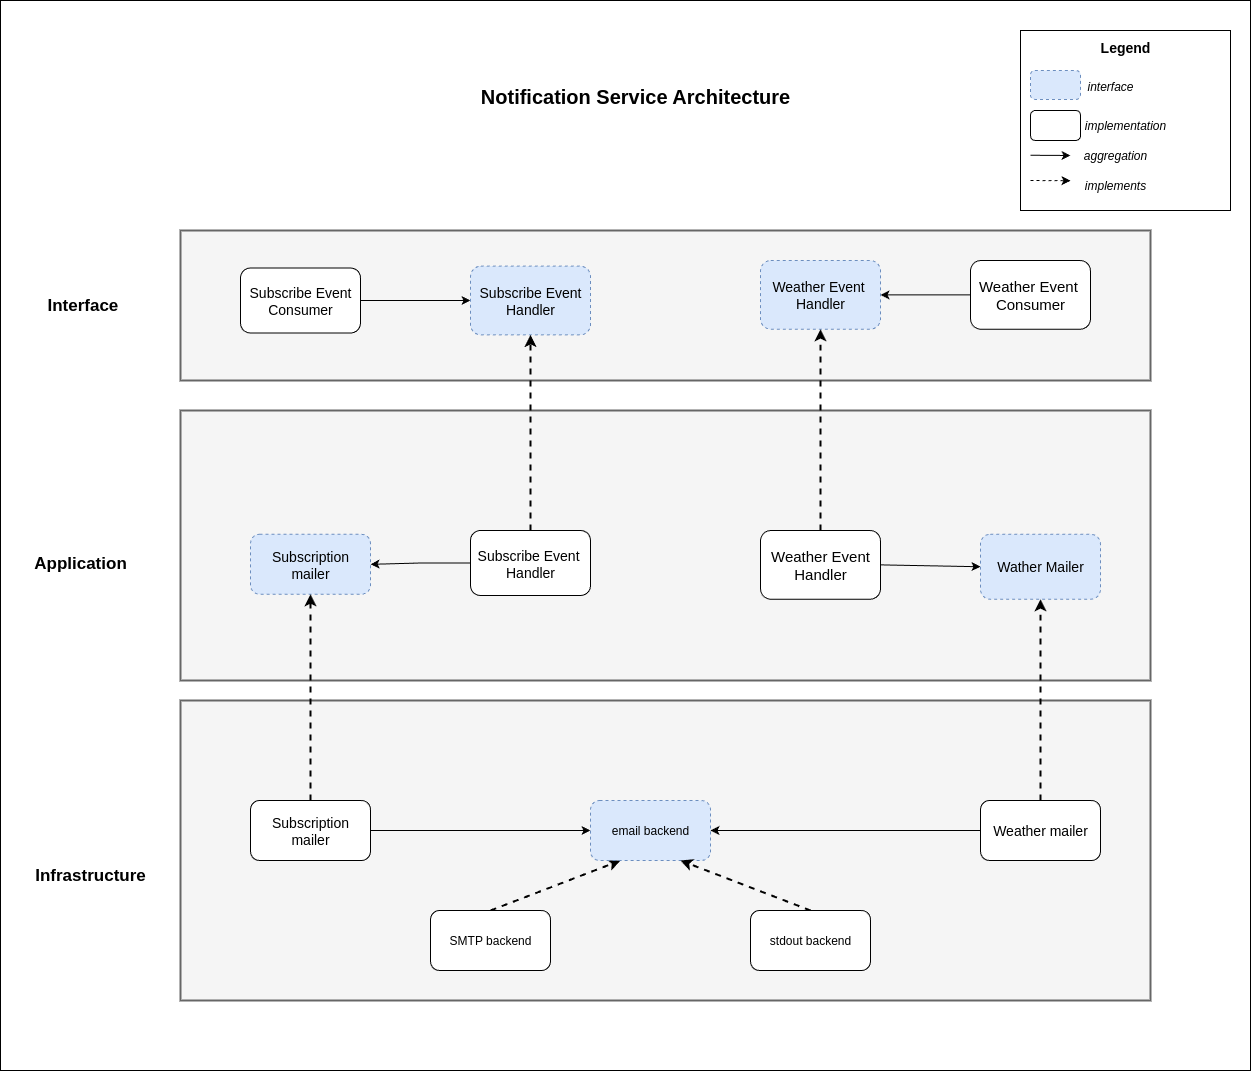

The diagram above was exported from draw.io. Its source (the exported page's mxGraphModel, read from the mxfile embedded in the PNG):
<mxGraphModel dx="2507" dy="2113" grid="1" gridSize="10" guides="1" tooltips="1" connect="1" arrows="1" fold="1" page="1" pageScale="1" pageWidth="850" pageHeight="1100" math="0" shadow="0">
  <root>
    <mxCell id="0" />
    <mxCell id="1" parent="0" />
    <mxCell id="z3ftgzrEW_vmbGAGni-j-2" value="" style="rounded=0;whiteSpace=wrap;html=1;" parent="1" vertex="1">
      <mxGeometry x="-210" y="-160" width="1250" height="1070" as="geometry" />
    </mxCell>
    <mxCell id="z3ftgzrEW_vmbGAGni-j-3" value="" style="rounded=0;whiteSpace=wrap;html=1;fillColor=#f5f5f5;strokeColor=#666666;fontColor=#333333;strokeWidth=2;" parent="1" vertex="1">
      <mxGeometry x="-30" y="70" width="970" height="150" as="geometry" />
    </mxCell>
    <mxCell id="L5JQNhEUDKY4b-Tlf11Z-7" style="edgeStyle=orthogonalEdgeStyle;rounded=0;orthogonalLoop=1;jettySize=auto;html=1;exitX=1;exitY=0.5;exitDx=0;exitDy=0;" parent="1" source="z3ftgzrEW_vmbGAGni-j-4" target="z3ftgzrEW_vmbGAGni-j-11" edge="1">
      <mxGeometry relative="1" as="geometry" />
    </mxCell>
    <mxCell id="z3ftgzrEW_vmbGAGni-j-4" value="&lt;font style=&quot;font-size: 14px;&quot;&gt;Subscribe Event Consumer&lt;/font&gt;" style="rounded=1;whiteSpace=wrap;html=1;" parent="1" vertex="1">
      <mxGeometry x="30" y="107.5" width="120" height="65" as="geometry" />
    </mxCell>
    <mxCell id="z3ftgzrEW_vmbGAGni-j-35" value="" style="edgeStyle=orthogonalEdgeStyle;rounded=0;orthogonalLoop=1;jettySize=auto;html=1;" parent="1" source="z3ftgzrEW_vmbGAGni-j-6" target="z3ftgzrEW_vmbGAGni-j-12" edge="1">
      <mxGeometry relative="1" as="geometry" />
    </mxCell>
    <mxCell id="z3ftgzrEW_vmbGAGni-j-6" value="&lt;font style=&quot;font-size: 15px;&quot;&gt;Weather Event&amp;nbsp;&lt;/font&gt;&lt;div&gt;&lt;span style=&quot;font-size: 15px;&quot;&gt;Consumer&lt;/span&gt;&lt;/div&gt;" style="rounded=1;whiteSpace=wrap;html=1;" parent="1" vertex="1">
      <mxGeometry x="760" y="100" width="120" height="68.75" as="geometry" />
    </mxCell>
    <mxCell id="z3ftgzrEW_vmbGAGni-j-8" value="&lt;font style=&quot;font-size: 17px;&quot;&gt;&amp;nbsp;Interface&lt;/font&gt;" style="text;html=1;align=center;verticalAlign=middle;whiteSpace=wrap;rounded=0;fontStyle=1" parent="1" vertex="1">
      <mxGeometry x="-160" y="130" width="60" height="30" as="geometry" />
    </mxCell>
    <mxCell id="z3ftgzrEW_vmbGAGni-j-11" value="&lt;span style=&quot;font-size: 14px;&quot;&gt;Subscribe Event Handler&lt;/span&gt;" style="rounded=1;whiteSpace=wrap;html=1;dashed=1;fillColor=#dae8fc;strokeColor=#6c8ebf;" parent="1" vertex="1">
      <mxGeometry x="260" y="105.61999999999999" width="120" height="68.75" as="geometry" />
    </mxCell>
    <mxCell id="z3ftgzrEW_vmbGAGni-j-12" value="&lt;span style=&quot;font-size: 14px;&quot;&gt;Weather Event&amp;nbsp;&lt;/span&gt;&lt;div&gt;&lt;span style=&quot;font-size: 14px;&quot;&gt;Handler&lt;/span&gt;&lt;/div&gt;" style="rounded=1;whiteSpace=wrap;html=1;dashed=1;fillColor=#dae8fc;strokeColor=#6c8ebf;" parent="1" vertex="1">
      <mxGeometry x="550" y="100" width="120" height="68.75" as="geometry" />
    </mxCell>
    <mxCell id="z3ftgzrEW_vmbGAGni-j-14" value="" style="rounded=0;whiteSpace=wrap;html=1;fillColor=#f5f5f5;strokeColor=#666666;fontColor=#333333;strokeWidth=2;" parent="1" vertex="1">
      <mxGeometry x="-30" y="250" width="970" height="270" as="geometry" />
    </mxCell>
    <mxCell id="z3ftgzrEW_vmbGAGni-j-22" value="" style="rounded=0;orthogonalLoop=1;jettySize=auto;html=1;exitX=0.5;exitY=0;exitDx=0;exitDy=0;entryX=0.5;entryY=1;entryDx=0;entryDy=0;dashed=1;strokeWidth=2;" parent="1" source="z3ftgzrEW_vmbGAGni-j-16" target="z3ftgzrEW_vmbGAGni-j-11" edge="1">
      <mxGeometry relative="1" as="geometry" />
    </mxCell>
    <mxCell id="0Qs0Hg6OfpPwzjznqUef-4" style="edgeStyle=orthogonalEdgeStyle;rounded=0;orthogonalLoop=1;jettySize=auto;html=1;exitX=0;exitY=0.5;exitDx=0;exitDy=0;" edge="1" parent="1" source="z3ftgzrEW_vmbGAGni-j-16" target="R8bRqbQ6-cuv9lgSVqGH-5">
      <mxGeometry relative="1" as="geometry" />
    </mxCell>
    <mxCell id="z3ftgzrEW_vmbGAGni-j-16" value="&lt;font style=&quot;font-size: 14px;&quot;&gt;Subscribe Event&amp;nbsp;&lt;/font&gt;&lt;div&gt;&lt;span style=&quot;font-size: 14px;&quot;&gt;Handler&lt;/span&gt;&lt;/div&gt;" style="rounded=1;whiteSpace=wrap;html=1;" parent="1" vertex="1">
      <mxGeometry x="260" y="370" width="120" height="65" as="geometry" />
    </mxCell>
    <mxCell id="z3ftgzrEW_vmbGAGni-j-34" value="" style="rounded=0;orthogonalLoop=1;jettySize=auto;html=1;exitX=0.5;exitY=0;exitDx=0;exitDy=0;entryX=0.5;entryY=1;entryDx=0;entryDy=0;dashed=1;strokeWidth=2;" parent="1" source="z3ftgzrEW_vmbGAGni-j-18" target="z3ftgzrEW_vmbGAGni-j-12" edge="1">
      <mxGeometry relative="1" as="geometry" />
    </mxCell>
    <mxCell id="0Qs0Hg6OfpPwzjznqUef-1" style="rounded=0;orthogonalLoop=1;jettySize=auto;html=1;exitX=1;exitY=0.5;exitDx=0;exitDy=0;entryX=0;entryY=0.5;entryDx=0;entryDy=0;" edge="1" parent="1" source="z3ftgzrEW_vmbGAGni-j-18" target="R8bRqbQ6-cuv9lgSVqGH-19">
      <mxGeometry relative="1" as="geometry" />
    </mxCell>
    <mxCell id="z3ftgzrEW_vmbGAGni-j-18" value="&lt;span style=&quot;font-size: 15px;&quot;&gt;Weather Event Handler&lt;/span&gt;" style="rounded=1;whiteSpace=wrap;html=1;" parent="1" vertex="1">
      <mxGeometry x="550" y="370" width="120" height="68.75" as="geometry" />
    </mxCell>
    <mxCell id="z3ftgzrEW_vmbGAGni-j-23" value="&lt;font style=&quot;font-size: 17px;&quot;&gt;Application&lt;/font&gt;" style="text;html=1;align=center;verticalAlign=middle;whiteSpace=wrap;rounded=0;fontStyle=1" parent="1" vertex="1">
      <mxGeometry x="-180" y="387.5" width="100" height="30" as="geometry" />
    </mxCell>
    <mxCell id="z3ftgzrEW_vmbGAGni-j-51" value="" style="rounded=0;whiteSpace=wrap;html=1;fillColor=#f5f5f5;strokeColor=#666666;fontColor=#333333;strokeWidth=2;" parent="1" vertex="1">
      <mxGeometry x="-30" y="540" width="970" height="300" as="geometry" />
    </mxCell>
    <mxCell id="z3ftgzrEW_vmbGAGni-j-57" value="&lt;font style=&quot;font-size: 17px;&quot;&gt;Infrastructure&lt;/font&gt;" style="text;html=1;align=center;verticalAlign=middle;whiteSpace=wrap;rounded=0;fontStyle=1" parent="1" vertex="1">
      <mxGeometry x="-170" y="700" width="100" height="30" as="geometry" />
    </mxCell>
    <mxCell id="R8bRqbQ6-cuv9lgSVqGH-5" value="&lt;font style=&quot;font-size: 14px;&quot;&gt;Subscription&lt;/font&gt;&lt;div&gt;&lt;font style=&quot;font-size: 14px;&quot;&gt;mailer&lt;/font&gt;&lt;/div&gt;" style="rounded=1;whiteSpace=wrap;html=1;fillColor=#dae8fc;strokeColor=#6c8ebf;dashed=1;" parent="1" vertex="1">
      <mxGeometry x="40" y="373.75" width="120" height="60" as="geometry" />
    </mxCell>
    <mxCell id="R8bRqbQ6-cuv9lgSVqGH-8" value="" style="edgeStyle=orthogonalEdgeStyle;rounded=0;orthogonalLoop=1;jettySize=auto;html=1;exitX=0.5;exitY=0;exitDx=0;exitDy=0;dashed=1;strokeWidth=2;" parent="1" source="R8bRqbQ6-cuv9lgSVqGH-7" target="R8bRqbQ6-cuv9lgSVqGH-5" edge="1">
      <mxGeometry relative="1" as="geometry" />
    </mxCell>
    <mxCell id="0Qs0Hg6OfpPwzjznqUef-2" style="rounded=0;orthogonalLoop=1;jettySize=auto;html=1;exitX=1;exitY=0.5;exitDx=0;exitDy=0;entryX=0;entryY=0.5;entryDx=0;entryDy=0;" edge="1" parent="1" source="R8bRqbQ6-cuv9lgSVqGH-7" target="R8bRqbQ6-cuv9lgSVqGH-10">
      <mxGeometry relative="1" as="geometry" />
    </mxCell>
    <mxCell id="R8bRqbQ6-cuv9lgSVqGH-7" value="&lt;font style=&quot;font-size: 14px;&quot;&gt;Subscription mailer&lt;/font&gt;" style="rounded=1;whiteSpace=wrap;html=1;" parent="1" vertex="1">
      <mxGeometry x="40" y="640" width="120" height="60" as="geometry" />
    </mxCell>
    <mxCell id="R8bRqbQ6-cuv9lgSVqGH-12" value="" style="rounded=0;orthogonalLoop=1;jettySize=auto;html=1;exitX=0.5;exitY=0;exitDx=0;exitDy=0;entryX=0.25;entryY=1;entryDx=0;entryDy=0;dashed=1;strokeWidth=2;" parent="1" source="R8bRqbQ6-cuv9lgSVqGH-9" target="R8bRqbQ6-cuv9lgSVqGH-10" edge="1">
      <mxGeometry relative="1" as="geometry" />
    </mxCell>
    <mxCell id="R8bRqbQ6-cuv9lgSVqGH-9" value="SMTP backend" style="rounded=1;whiteSpace=wrap;html=1;" parent="1" vertex="1">
      <mxGeometry x="220" y="750" width="120" height="60" as="geometry" />
    </mxCell>
    <mxCell id="R8bRqbQ6-cuv9lgSVqGH-10" value="email backend" style="rounded=1;whiteSpace=wrap;html=1;fillColor=#dae8fc;strokeColor=#6c8ebf;dashed=1;" parent="1" vertex="1">
      <mxGeometry x="380" y="640" width="120" height="60" as="geometry" />
    </mxCell>
    <mxCell id="R8bRqbQ6-cuv9lgSVqGH-14" value="" style="rounded=0;orthogonalLoop=1;jettySize=auto;html=1;exitX=0.5;exitY=0;exitDx=0;exitDy=0;entryX=0.75;entryY=1;entryDx=0;entryDy=0;dashed=1;strokeWidth=2;" parent="1" source="R8bRqbQ6-cuv9lgSVqGH-13" target="R8bRqbQ6-cuv9lgSVqGH-10" edge="1">
      <mxGeometry relative="1" as="geometry" />
    </mxCell>
    <mxCell id="R8bRqbQ6-cuv9lgSVqGH-13" value="stdout backend" style="rounded=1;whiteSpace=wrap;html=1;" parent="1" vertex="1">
      <mxGeometry x="540" y="750" width="120" height="60" as="geometry" />
    </mxCell>
    <mxCell id="R8bRqbQ6-cuv9lgSVqGH-19" value="&lt;span style=&quot;font-size: 14px; background-color: transparent; color: light-dark(rgb(0, 0, 0), rgb(255, 255, 255));&quot;&gt;Wather Mailer&lt;/span&gt;" style="rounded=1;whiteSpace=wrap;html=1;dashed=1;fillColor=#dae8fc;strokeColor=#6c8ebf;" parent="1" vertex="1">
      <mxGeometry x="770" y="373.75" width="120" height="65" as="geometry" />
    </mxCell>
    <mxCell id="R8bRqbQ6-cuv9lgSVqGH-23" value="" style="rounded=0;orthogonalLoop=1;jettySize=auto;html=1;exitX=0.5;exitY=0;exitDx=0;exitDy=0;entryX=0.5;entryY=1;entryDx=0;entryDy=0;dashed=1;strokeWidth=2;" parent="1" source="R8bRqbQ6-cuv9lgSVqGH-21" target="R8bRqbQ6-cuv9lgSVqGH-19" edge="1">
      <mxGeometry relative="1" as="geometry" />
    </mxCell>
    <mxCell id="0Qs0Hg6OfpPwzjznqUef-3" style="rounded=0;orthogonalLoop=1;jettySize=auto;html=1;exitX=0;exitY=0.5;exitDx=0;exitDy=0;entryX=1;entryY=0.5;entryDx=0;entryDy=0;" edge="1" parent="1" source="R8bRqbQ6-cuv9lgSVqGH-21" target="R8bRqbQ6-cuv9lgSVqGH-10">
      <mxGeometry relative="1" as="geometry" />
    </mxCell>
    <mxCell id="R8bRqbQ6-cuv9lgSVqGH-21" value="&lt;font style=&quot;font-size: 14px;&quot;&gt;Weather mailer&lt;/font&gt;" style="rounded=1;whiteSpace=wrap;html=1;" parent="1" vertex="1">
      <mxGeometry x="770" y="640" width="120" height="60" as="geometry" />
    </mxCell>
    <mxCell id="wK9Htb5V1dsAcN9Kde3Y-1" value="&lt;font style=&quot;font-size: 20px;&quot;&gt;&lt;b style=&quot;&quot;&gt;Notification Service Architecture&lt;/b&gt;&lt;/font&gt;" style="text;html=1;align=center;verticalAlign=middle;whiteSpace=wrap;rounded=0;" parent="1" vertex="1">
      <mxGeometry x="185" y="-100" width="480" height="70" as="geometry" />
    </mxCell>
    <mxCell id="wK9Htb5V1dsAcN9Kde3Y-28" value="" style="group" parent="1" connectable="0" vertex="1">
      <mxGeometry x="810" y="-130.00142857142856" width="210" height="180.00142857142856" as="geometry" />
    </mxCell>
    <mxCell id="wK9Htb5V1dsAcN9Kde3Y-5" value="" style="rounded=0;whiteSpace=wrap;html=1;" parent="wK9Htb5V1dsAcN9Kde3Y-28" vertex="1">
      <mxGeometry y="0.0014285714285620088" width="210" height="180" as="geometry" />
    </mxCell>
    <mxCell id="wK9Htb5V1dsAcN9Kde3Y-6" value="&lt;font style=&quot;font-size: 14px;&quot;&gt;&lt;b&gt;Legend&lt;/b&gt;&lt;/font&gt;" style="text;html=1;align=center;verticalAlign=middle;whiteSpace=wrap;rounded=0;" parent="wK9Htb5V1dsAcN9Kde3Y-28" vertex="1">
      <mxGeometry x="75" width="60" height="34.28571428571428" as="geometry" />
    </mxCell>
    <mxCell id="wK9Htb5V1dsAcN9Kde3Y-8" value="" style="rounded=1;whiteSpace=wrap;html=1;fillColor=#dae8fc;strokeColor=#6c8ebf;dashed=1;" parent="wK9Htb5V1dsAcN9Kde3Y-28" vertex="1">
      <mxGeometry x="10" y="40.00476190476189" width="50" height="28.949333333333332" as="geometry" />
    </mxCell>
    <mxCell id="wK9Htb5V1dsAcN9Kde3Y-9" value="&lt;i&gt;interface&lt;/i&gt;" style="text;html=1;align=center;verticalAlign=middle;whiteSpace=wrap;rounded=0;" parent="wK9Htb5V1dsAcN9Kde3Y-28" vertex="1">
      <mxGeometry x="60" y="40.0040952380952" width="60" height="32" as="geometry" />
    </mxCell>
    <mxCell id="wK9Htb5V1dsAcN9Kde3Y-10" value="" style="rounded=1;whiteSpace=wrap;html=1;" parent="wK9Htb5V1dsAcN9Kde3Y-28" vertex="1">
      <mxGeometry x="10" y="80.00142857142856" width="50" height="30" as="geometry" />
    </mxCell>
    <mxCell id="wK9Htb5V1dsAcN9Kde3Y-11" value="&lt;i&gt;implementation&lt;/i&gt;" style="text;html=1;align=center;verticalAlign=middle;whiteSpace=wrap;rounded=0;" parent="wK9Htb5V1dsAcN9Kde3Y-28" vertex="1">
      <mxGeometry x="60" y="80.00142857142856" width="90" height="30" as="geometry" />
    </mxCell>
    <mxCell id="wK9Htb5V1dsAcN9Kde3Y-13" value="" style="endArrow=classic;html=1;rounded=0;" parent="wK9Htb5V1dsAcN9Kde3Y-28" edge="1">
      <mxGeometry width="50" height="50" relative="1" as="geometry">
        <mxPoint x="10" y="124.76142857142855" as="sourcePoint" />
        <mxPoint x="50" y="125.00142857142856" as="targetPoint" />
      </mxGeometry>
    </mxCell>
    <mxCell id="wK9Htb5V1dsAcN9Kde3Y-15" value="&lt;i&gt;aggregation&lt;/i&gt;" style="text;html=1;align=center;verticalAlign=middle;whiteSpace=wrap;rounded=0;" parent="wK9Htb5V1dsAcN9Kde3Y-28" vertex="1">
      <mxGeometry x="60" y="110.00142857142856" width="70" height="30" as="geometry" />
    </mxCell>
    <mxCell id="wK9Htb5V1dsAcN9Kde3Y-16" value="" style="endArrow=classic;html=1;rounded=0;dashed=1;" parent="wK9Htb5V1dsAcN9Kde3Y-28" edge="1">
      <mxGeometry width="50" height="50" relative="1" as="geometry">
        <mxPoint x="10" y="150.00142857142856" as="sourcePoint" />
        <mxPoint x="50" y="150.24142857142857" as="targetPoint" />
      </mxGeometry>
    </mxCell>
    <mxCell id="wK9Htb5V1dsAcN9Kde3Y-27" value="&lt;i&gt;implements&lt;/i&gt;" style="text;html=1;align=center;verticalAlign=middle;whiteSpace=wrap;rounded=0;" parent="wK9Htb5V1dsAcN9Kde3Y-28" vertex="1">
      <mxGeometry x="60" y="140.00142857142856" width="70" height="30" as="geometry" />
    </mxCell>
  </root>
</mxGraphModel>